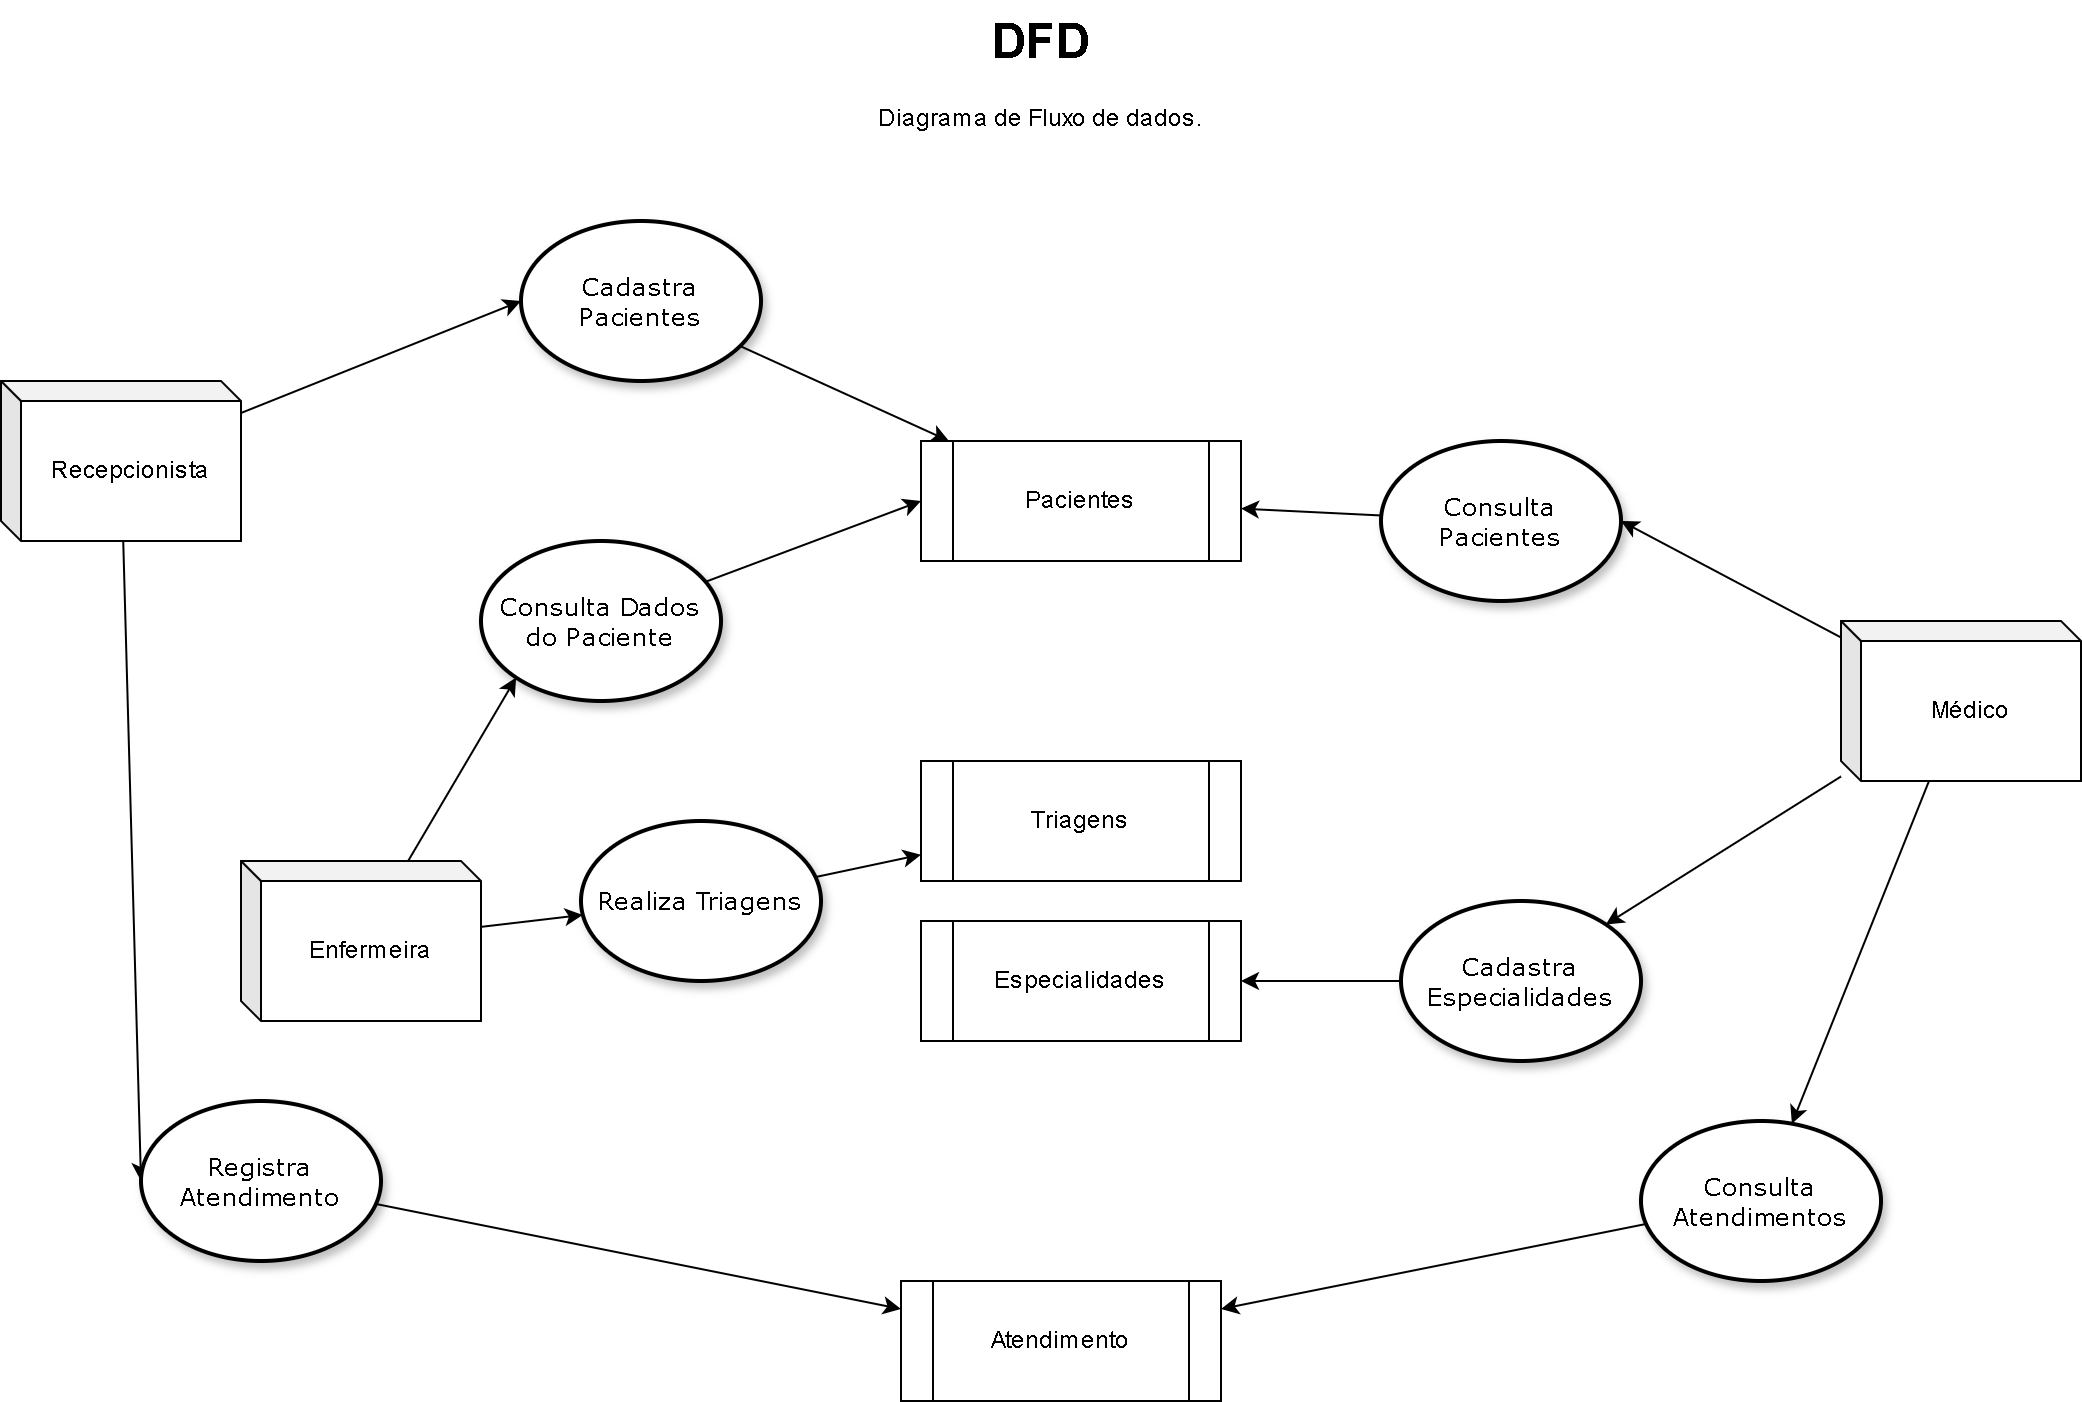

The diagram above was exported from draw.io. Its source (the exported page's mxGraphModel, read from the mxfile embedded in the PNG):
<mxGraphModel dx="1434" dy="-70" grid="1" gridSize="10" guides="1" tooltips="1" connect="1" arrows="1" fold="1" page="1" pageScale="1" pageWidth="1100" pageHeight="850" background="none" math="0" shadow="0">
  <root>
    <mxCell id="0" />
    <mxCell id="1" parent="0" />
    <mxCell id="cphu0mBPF8m69oV3kXhW-1" value="Especialidades" style="shape=process;whiteSpace=wrap;html=1;backgroundOutline=1;rounded=0;" vertex="1" parent="1">
      <mxGeometry x="490" y="1320" width="160" height="60" as="geometry" />
    </mxCell>
    <mxCell id="cphu0mBPF8m69oV3kXhW-2" value="Pacientes" style="shape=process;whiteSpace=wrap;html=1;backgroundOutline=1;rounded=0;" vertex="1" parent="1">
      <mxGeometry x="490" y="1080" width="160" height="60" as="geometry" />
    </mxCell>
    <mxCell id="cphu0mBPF8m69oV3kXhW-3" value="Triagens" style="shape=process;whiteSpace=wrap;html=1;backgroundOutline=1;rounded=0;" vertex="1" parent="1">
      <mxGeometry x="490" y="1240" width="160" height="60" as="geometry" />
    </mxCell>
    <mxCell id="cphu0mBPF8m69oV3kXhW-4" value="Atendimento" style="shape=process;whiteSpace=wrap;html=1;backgroundOutline=1;rounded=0;" vertex="1" parent="1">
      <mxGeometry x="480" y="1500" width="160" height="60" as="geometry" />
    </mxCell>
    <mxCell id="cphu0mBPF8m69oV3kXhW-7" style="rounded=0;orthogonalLoop=1;jettySize=auto;html=1;entryX=0;entryY=0.5;entryDx=0;entryDy=0;" edge="1" parent="1" source="cphu0mBPF8m69oV3kXhW-5" target="cphu0mBPF8m69oV3kXhW-6">
      <mxGeometry relative="1" as="geometry" />
    </mxCell>
    <mxCell id="cphu0mBPF8m69oV3kXhW-20" style="rounded=0;orthogonalLoop=1;jettySize=auto;html=1;entryX=0;entryY=0.5;entryDx=0;entryDy=0;" edge="1" parent="1" source="cphu0mBPF8m69oV3kXhW-5" target="cphu0mBPF8m69oV3kXhW-19">
      <mxGeometry relative="1" as="geometry" />
    </mxCell>
    <mxCell id="cphu0mBPF8m69oV3kXhW-5" value="Recepcionista" style="shape=cube;whiteSpace=wrap;html=1;boundedLbl=1;backgroundOutline=1;darkOpacity=0.05;darkOpacity2=0.1;size=10;" vertex="1" parent="1">
      <mxGeometry x="30" y="1050" width="120" height="80" as="geometry" />
    </mxCell>
    <mxCell id="cphu0mBPF8m69oV3kXhW-8" style="rounded=0;orthogonalLoop=1;jettySize=auto;html=1;" edge="1" parent="1" source="cphu0mBPF8m69oV3kXhW-6" target="cphu0mBPF8m69oV3kXhW-2">
      <mxGeometry relative="1" as="geometry" />
    </mxCell>
    <mxCell id="cphu0mBPF8m69oV3kXhW-6" value="&lt;span&gt;Cadastra&lt;/span&gt;&lt;div&gt;&lt;span&gt;Pacientes&lt;/span&gt;&lt;/div&gt;" style="ellipse;whiteSpace=wrap;html=1;rounded=1;shadow=1;comic=0;labelBackgroundColor=none;strokeWidth=2;fontFamily=Verdana;fontSize=12;align=center;" vertex="1" parent="1">
      <mxGeometry x="290" y="970" width="120" height="80" as="geometry" />
    </mxCell>
    <mxCell id="cphu0mBPF8m69oV3kXhW-10" style="rounded=0;orthogonalLoop=1;jettySize=auto;html=1;entryX=1;entryY=0;entryDx=0;entryDy=0;" edge="1" parent="1" source="cphu0mBPF8m69oV3kXhW-9" target="cphu0mBPF8m69oV3kXhW-11">
      <mxGeometry relative="1" as="geometry" />
    </mxCell>
    <mxCell id="cphu0mBPF8m69oV3kXhW-14" style="rounded=0;orthogonalLoop=1;jettySize=auto;html=1;" edge="1" parent="1" source="cphu0mBPF8m69oV3kXhW-9" target="cphu0mBPF8m69oV3kXhW-13">
      <mxGeometry relative="1" as="geometry" />
    </mxCell>
    <mxCell id="cphu0mBPF8m69oV3kXhW-17" style="rounded=0;orthogonalLoop=1;jettySize=auto;html=1;entryX=1;entryY=0.5;entryDx=0;entryDy=0;" edge="1" parent="1" source="cphu0mBPF8m69oV3kXhW-9" target="cphu0mBPF8m69oV3kXhW-16">
      <mxGeometry relative="1" as="geometry" />
    </mxCell>
    <mxCell id="cphu0mBPF8m69oV3kXhW-9" value="Médico" style="shape=cube;whiteSpace=wrap;html=1;boundedLbl=1;backgroundOutline=1;darkOpacity=0.05;darkOpacity2=0.1;size=10;" vertex="1" parent="1">
      <mxGeometry x="950" y="1170" width="120" height="80" as="geometry" />
    </mxCell>
    <mxCell id="cphu0mBPF8m69oV3kXhW-12" style="edgeStyle=orthogonalEdgeStyle;rounded=0;orthogonalLoop=1;jettySize=auto;html=1;" edge="1" parent="1" source="cphu0mBPF8m69oV3kXhW-11" target="cphu0mBPF8m69oV3kXhW-1">
      <mxGeometry relative="1" as="geometry" />
    </mxCell>
    <mxCell id="cphu0mBPF8m69oV3kXhW-11" value="&lt;span&gt;Cadastra&lt;/span&gt;&lt;div&gt;&lt;span&gt;Especialidades&lt;/span&gt;&lt;/div&gt;" style="ellipse;whiteSpace=wrap;html=1;rounded=1;shadow=1;comic=0;labelBackgroundColor=none;strokeWidth=2;fontFamily=Verdana;fontSize=12;align=center;" vertex="1" parent="1">
      <mxGeometry x="730" y="1310" width="120" height="80" as="geometry" />
    </mxCell>
    <mxCell id="cphu0mBPF8m69oV3kXhW-15" style="rounded=0;orthogonalLoop=1;jettySize=auto;html=1;" edge="1" parent="1" source="cphu0mBPF8m69oV3kXhW-13" target="cphu0mBPF8m69oV3kXhW-4">
      <mxGeometry relative="1" as="geometry" />
    </mxCell>
    <mxCell id="cphu0mBPF8m69oV3kXhW-13" value="Consulta&lt;br&gt;Atendimentos" style="ellipse;whiteSpace=wrap;html=1;rounded=1;shadow=1;comic=0;labelBackgroundColor=none;strokeWidth=2;fontFamily=Verdana;fontSize=12;align=center;" vertex="1" parent="1">
      <mxGeometry x="850" y="1420" width="120" height="80" as="geometry" />
    </mxCell>
    <mxCell id="cphu0mBPF8m69oV3kXhW-18" style="rounded=0;orthogonalLoop=1;jettySize=auto;html=1;" edge="1" parent="1" source="cphu0mBPF8m69oV3kXhW-16" target="cphu0mBPF8m69oV3kXhW-2">
      <mxGeometry relative="1" as="geometry" />
    </mxCell>
    <mxCell id="cphu0mBPF8m69oV3kXhW-16" value="Consulta&lt;br&gt;Pacientes" style="ellipse;whiteSpace=wrap;html=1;rounded=1;shadow=1;comic=0;labelBackgroundColor=none;strokeWidth=2;fontFamily=Verdana;fontSize=12;align=center;" vertex="1" parent="1">
      <mxGeometry x="720" y="1080" width="120" height="80" as="geometry" />
    </mxCell>
    <mxCell id="cphu0mBPF8m69oV3kXhW-21" style="rounded=0;orthogonalLoop=1;jettySize=auto;html=1;" edge="1" parent="1" source="cphu0mBPF8m69oV3kXhW-19" target="cphu0mBPF8m69oV3kXhW-4">
      <mxGeometry relative="1" as="geometry" />
    </mxCell>
    <mxCell id="cphu0mBPF8m69oV3kXhW-19" value="Registra&lt;div&gt;Atendimento&lt;/div&gt;" style="ellipse;whiteSpace=wrap;html=1;rounded=1;shadow=1;comic=0;labelBackgroundColor=none;strokeWidth=2;fontFamily=Verdana;fontSize=12;align=center;" vertex="1" parent="1">
      <mxGeometry x="100" y="1410" width="120" height="80" as="geometry" />
    </mxCell>
    <mxCell id="cphu0mBPF8m69oV3kXhW-24" style="rounded=0;orthogonalLoop=1;jettySize=auto;html=1;" edge="1" parent="1" source="cphu0mBPF8m69oV3kXhW-22" target="cphu0mBPF8m69oV3kXhW-23">
      <mxGeometry relative="1" as="geometry" />
    </mxCell>
    <mxCell id="cphu0mBPF8m69oV3kXhW-27" style="rounded=0;orthogonalLoop=1;jettySize=auto;html=1;entryX=0;entryY=1;entryDx=0;entryDy=0;" edge="1" parent="1" source="cphu0mBPF8m69oV3kXhW-22" target="cphu0mBPF8m69oV3kXhW-26">
      <mxGeometry relative="1" as="geometry" />
    </mxCell>
    <mxCell id="cphu0mBPF8m69oV3kXhW-22" value="Enfermeira" style="shape=cube;whiteSpace=wrap;html=1;boundedLbl=1;backgroundOutline=1;darkOpacity=0.05;darkOpacity2=0.1;size=10;" vertex="1" parent="1">
      <mxGeometry x="150" y="1290" width="120" height="80" as="geometry" />
    </mxCell>
    <mxCell id="cphu0mBPF8m69oV3kXhW-25" style="rounded=0;orthogonalLoop=1;jettySize=auto;html=1;" edge="1" parent="1" source="cphu0mBPF8m69oV3kXhW-23" target="cphu0mBPF8m69oV3kXhW-3">
      <mxGeometry relative="1" as="geometry" />
    </mxCell>
    <mxCell id="cphu0mBPF8m69oV3kXhW-23" value="Realiza Triagens" style="ellipse;whiteSpace=wrap;html=1;rounded=1;shadow=1;comic=0;labelBackgroundColor=none;strokeWidth=2;fontFamily=Verdana;fontSize=12;align=center;" vertex="1" parent="1">
      <mxGeometry x="320" y="1270" width="120" height="80" as="geometry" />
    </mxCell>
    <mxCell id="cphu0mBPF8m69oV3kXhW-28" style="rounded=0;orthogonalLoop=1;jettySize=auto;html=1;entryX=0;entryY=0.5;entryDx=0;entryDy=0;" edge="1" parent="1" source="cphu0mBPF8m69oV3kXhW-26" target="cphu0mBPF8m69oV3kXhW-2">
      <mxGeometry relative="1" as="geometry" />
    </mxCell>
    <mxCell id="cphu0mBPF8m69oV3kXhW-26" value="Consulta Dados do Paciente" style="ellipse;whiteSpace=wrap;html=1;rounded=1;shadow=1;comic=0;labelBackgroundColor=none;strokeWidth=2;fontFamily=Verdana;fontSize=12;align=center;" vertex="1" parent="1">
      <mxGeometry x="270" y="1130" width="120" height="80" as="geometry" />
    </mxCell>
    <mxCell id="cphu0mBPF8m69oV3kXhW-30" value="&lt;h1 style=&quot;margin-top: 0px;&quot;&gt;DFD&lt;/h1&gt;&lt;p&gt;Diagrama de Fluxo de dados.&lt;/p&gt;" style="text;html=1;whiteSpace=wrap;overflow=hidden;rounded=0;align=center;" vertex="1" parent="1">
      <mxGeometry x="460" y="860" width="180" height="120" as="geometry" />
    </mxCell>
  </root>
</mxGraphModel>